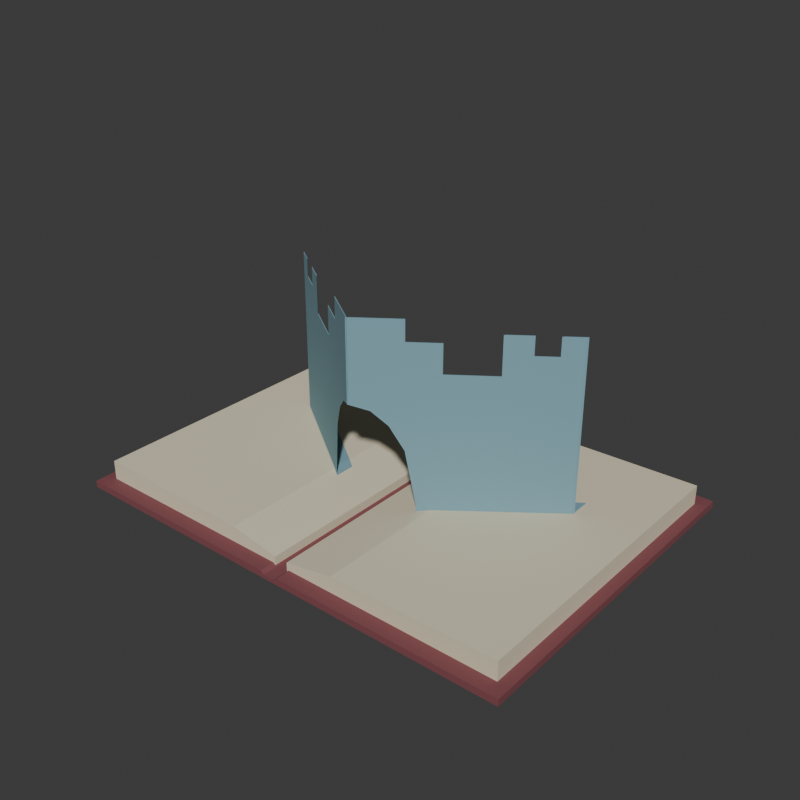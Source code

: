 # Source: source.blend  (saved by Blender 4.3.34; exported with 4.5.12 LTS)
import bpy
from mathutils import Matrix  # noqa: F401  (used for matrix-valued properties, if any)

bpy.ops.wm.read_factory_settings(use_empty=True)
scene = bpy.context.scene
scene.name = 'Scene'

# ---- collections
col_collection = bpy.data.collections.new('Collection'); scene.collection.children.link(col_collection)

# ---- materials (node trees are filled in below, after node groups)
mat_bookplainburgundycover = bpy.data.materials.new('BookPlainBurgundyCover')
mat_bookplainburgundycover.diffuse_color = (0.22, 0.065, 0.075, 1.0)
mat_bookwarmpageblock = bpy.data.materials.new('BookWarmPageBlock')
mat_bookwarmpageblock.diffuse_color = (0.74, 0.67, 0.49, 1.0)
mat_gatehousefoldmutedblue = bpy.data.materials.new('GatehouseFoldMutedBlue')
mat_gatehousefoldmutedblue.diffuse_color = (0.2, 0.37, 0.44, 1.0)

# ---- material node trees
mat_bookplainburgundycover.use_nodes = True; mat_bookplainburgundycover.node_tree.nodes.clear()
_N = mat_bookplainburgundycover.node_tree.nodes; _L = mat_bookplainburgundycover.node_tree.links
n0 = _N.new('ShaderNodeBsdfPrincipled'); n0.name = 'Principled BSDF'; n0.location = (10, 300)
n0.inputs[0].default_value = (0.22, 0.065, 0.075, 1.0)
n0.inputs[2].default_value = 0.8
n1 = _N.new('ShaderNodeOutputMaterial'); n1.name = 'Material Output'; n1.location = (300, 300)
_L.new(n0.outputs[0], n1.inputs[0])
n1.is_active_output = True
mat_bookwarmpageblock.use_nodes = True; mat_bookwarmpageblock.node_tree.nodes.clear()
_N = mat_bookwarmpageblock.node_tree.nodes; _L = mat_bookwarmpageblock.node_tree.links
n0 = _N.new('ShaderNodeBsdfPrincipled'); n0.name = 'Principled BSDF'; n0.location = (10, 300)
n0.inputs[0].default_value = (0.74, 0.67, 0.49, 1.0)
n0.inputs[2].default_value = 0.88
n1 = _N.new('ShaderNodeOutputMaterial'); n1.name = 'Material Output'; n1.location = (300, 300)
_L.new(n0.outputs[0], n1.inputs[0])
n1.is_active_output = True
mat_gatehousefoldmutedblue.use_nodes = True; mat_gatehousefoldmutedblue.node_tree.nodes.clear()
_N = mat_gatehousefoldmutedblue.node_tree.nodes; _L = mat_gatehousefoldmutedblue.node_tree.links
n0 = _N.new('ShaderNodeBsdfPrincipled'); n0.name = 'Principled BSDF'; n0.location = (10, 300)
n0.inputs[0].default_value = (0.2, 0.37, 0.44, 1.0)
n0.inputs[2].default_value = 0.88
n1 = _N.new('ShaderNodeOutputMaterial'); n1.name = 'Material Output'; n1.location = (300, 300)
_L.new(n0.outputs[0], n1.inputs[0])
n1.is_active_output = True

# ---- world
world_world = bpy.data.worlds.new('World'); scene.world = world_world
world_world.use_nodes = True; world_world.node_tree.nodes.clear()
_N = world_world.node_tree.nodes; _L = world_world.node_tree.links
n0 = _N.new('ShaderNodeOutputWorld'); n0.name = 'World Output'; n0.location = (300, 300)
n1 = _N.new('ShaderNodeBackground'); n1.name = 'Background'; n1.location = (10, 300)
n1.inputs[0].default_value = (0.05088, 0.05088, 0.05088, 1.0)
_L.new(n1.outputs[0], n0.inputs[0])
n0.is_active_output = True
world_world.color = (0.05088, 0.05088, 0.05088)
world_world.sun_shadow_jitter_overblur = 0.0

# ---- meshes
me_wholeopencoverandspinemesh = bpy.data.meshes.new('WholeOpenCoverAndSpineMesh')
me_wholeopencoverandspinemesh.from_pydata([(-0.205, -0.15, 0.0), (0.205, -0.15, 0.0), (0.205, -0.15, 0.006), (0.008, -0.15, 0.006), (0.005, -0.15, 0.0035), (-0.005, -0.15, 0.0035), (-0.008, -0.15, 0.006), (-0.205, -0.15, 0.006), (-0.205, 0.15, 0.0), (0.205, 0.15, 0.0), (0.205, 0.15, 0.006), (0.008, 0.15, 0.006), (0.005, 0.15, 0.0035), (-0.005, 0.15, 0.0035), (-0.008, 0.15, 0.006), (-0.205, 0.15, 0.006)], [], [(7, 0, 1), (9, 8, 15), (1, 2, 3), (11, 10, 9), (1, 3, 4), (12, 11, 9), (1, 4, 5), (13, 12, 9), (7, 1, 5), (13, 9, 15), (5, 6, 7), (15, 14, 13), (0, 9, 1), (0, 8, 9), (1, 10, 2), (1, 9, 10), (2, 11, 3), (2, 10, 11), (3, 12, 4), (3, 11, 12), (4, 13, 5), (4, 12, 13), (5, 14, 6), (5, 13, 14), (6, 15, 7), (6, 14, 15), (7, 8, 0), (7, 15, 8)])
me_wholeopencoverandspinemesh.materials.append(mat_bookplainburgundycover)
me_wholeopencoverandspinemesh.materials.append(mat_bookwarmpageblock)
me_wholeopencoverandspinemesh.materials.append(mat_gatehousefoldmutedblue)
me_wholeopencoverandspinemesh.update()
me_wholeleftpageblockmesh = bpy.data.meshes.new('WholeLeftPageBlockMesh')
me_wholeleftpageblockmesh.from_pydata([(-0.195, -0.137, 0.006), (-0.006, -0.137, 0.004), (-0.006, -0.137, 0.012), (-0.05, -0.137, 0.02), (-0.195, -0.137, 0.023), (-0.195, 0.137, 0.006), (-0.006, 0.137, 0.004), (-0.006, 0.137, 0.012), (-0.05, 0.137, 0.02), (-0.195, 0.137, 0.023)], [], [(4, 0, 1), (6, 5, 9), (4, 1, 2), (7, 6, 9), (2, 3, 4), (9, 8, 7), (0, 6, 1), (0, 5, 6), (1, 7, 2), (1, 6, 7), (2, 8, 3), (2, 7, 8), (3, 9, 4), (3, 8, 9), (4, 5, 0), (4, 9, 5)])
me_wholeleftpageblockmesh.polygons.foreach_set('material_index', [1, 1, 1, 1, 1, 1, 1, 1, 1, 1, 1, 1, 1, 1, 1, 1])
me_wholeleftpageblockmesh.materials.append(mat_bookplainburgundycover)
me_wholeleftpageblockmesh.materials.append(mat_bookwarmpageblock)
me_wholeleftpageblockmesh.materials.append(mat_gatehousefoldmutedblue)
me_wholeleftpageblockmesh.update()
me_wholerightpageblockmesh = bpy.data.meshes.new('WholeRightPageBlockMesh')
me_wholerightpageblockmesh.from_pydata([(0.195, -0.137, 0.023), (0.05, -0.137, 0.02), (0.006, -0.137, 0.012), (0.006, -0.137, 0.004), (0.195, -0.137, 0.006), (0.195, 0.137, 0.023), (0.05, 0.137, 0.02), (0.006, 0.137, 0.012), (0.006, 0.137, 0.004), (0.195, 0.137, 0.006)], [], [(4, 0, 1), (6, 5, 9), (4, 1, 2), (7, 6, 9), (2, 3, 4), (9, 8, 7), (0, 6, 1), (0, 5, 6), (1, 7, 2), (1, 6, 7), (2, 8, 3), (2, 7, 8), (3, 9, 4), (3, 8, 9), (4, 5, 0), (4, 9, 5)])
me_wholerightpageblockmesh.polygons.foreach_set('material_index', [1, 1, 1, 1, 1, 1, 1, 1, 1, 1, 1, 1, 1, 1, 1, 1])
me_wholerightpageblockmesh.materials.append(mat_bookplainburgundycover)
me_wholerightpageblockmesh.materials.append(mat_bookwarmpageblock)
me_wholerightpageblockmesh.materials.append(mat_gatehousefoldmutedblue)
me_wholerightpageblockmesh.update()
me_wholevfoldgatehousepanel_1mesh = bpy.data.meshes.new('WholeVFoldGatehousePanel-1Mesh')
me_wholevfoldgatehousepanel_1mesh.from_pydata([(-0.05058, -0.02347, 0.021), (-0.04258, -0.02919, 0.01955), (-0.04258, -0.02919, 0.025), (-0.03558, -0.03419, 0.07199), (-0.02578, -0.04119, 0.093), (-0.01458, -0.04919, 0.1051), (-0.0005812, -0.05919, 0.11), (-0.0005812, -0.05919, 0.18), (-0.03418, -0.03519, 0.18), (-0.03418, -0.03519, 0.162), (-0.05658, -0.01919, 0.162), (-0.05658, -0.01919, 0.137), (-0.09298, 0.006814, 0.137), (-0.09298, 0.006814, 0.17), (-0.1098, 0.01881, 0.17), (-0.1098, 0.01881, 0.154), (-0.1266, 0.03081, 0.154), (-0.1266, 0.03081, 0.17), (-0.1406, 0.04081, 0.17), (-0.1406, 0.04081, 0.02286), (-0.04942, -0.0251, 0.021), (-0.04142, -0.03081, 0.01955), (-0.04142, -0.03081, 0.025), (-0.03442, -0.03581, 0.07199), (-0.02462, -0.04281, 0.093), (-0.01342, -0.05081, 0.1051), (0.0005812, -0.06081, 0.11), (0.0005812, -0.06081, 0.18), (-0.03302, -0.03681, 0.18), (-0.03302, -0.03681, 0.162), (-0.05542, -0.02081, 0.162), (-0.05542, -0.02081, 0.137), (-0.09182, 0.005186, 0.137), (-0.09182, 0.005186, 0.17), (-0.1086, 0.01719, 0.17), (-0.1086, 0.01719, 0.154), (-0.1254, 0.02919, 0.154), (-0.1254, 0.02919, 0.17), (-0.1394, 0.03919, 0.17), (-0.1394, 0.03919, 0.02286)], [], [(0, 2, 1), (22, 20, 21), (19, 2, 0), (22, 39, 20), (19, 3, 2), (23, 39, 22), (19, 4, 3), (24, 39, 23), (19, 5, 4), (25, 39, 24), (5, 7, 6), (27, 25, 26), (19, 7, 5), (27, 39, 25), (7, 9, 8), (29, 27, 28), (19, 9, 7), (29, 39, 27), (9, 11, 10), (31, 29, 30), (19, 11, 9), (31, 39, 29), (19, 12, 11), (32, 39, 31), (19, 13, 12), (33, 39, 32), (13, 15, 14), (35, 33, 34), (19, 15, 13), (35, 39, 33), (19, 16, 15), (36, 39, 35), (19, 17, 16), (37, 39, 36), (17, 19, 18), (39, 37, 38), (0, 1, 21), (0, 21, 20), (1, 2, 22), (1, 22, 21), (2, 3, 23), (2, 23, 22), (3, 4, 24), (3, 24, 23), (4, 5, 25), (4, 25, 24), (5, 6, 26), (5, 26, 25), (6, 7, 27), (6, 27, 26), (7, 8, 28), (7, 28, 27), (8, 9, 29), (8, 29, 28), (9, 10, 30), (9, 30, 29), (10, 11, 31), (10, 31, 30), (11, 12, 32), (11, 32, 31), (12, 13, 33), (12, 33, 32), (13, 14, 34), (13, 34, 33), (14, 15, 35), (14, 35, 34), (15, 16, 36), (15, 36, 35), (16, 17, 37), (16, 37, 36), (17, 18, 38), (17, 38, 37), (18, 19, 39), (18, 39, 38), (19, 0, 20), (19, 20, 39)])
me_wholevfoldgatehousepanel_1mesh.polygons.foreach_set('material_index', [2, 2, 2, 2, 2, 2, 2, 2, 2, 2, 2, 2, 2, 2, 2, 2, 2, 2, 2, 2, 2, 2, 2, 2, 2, 2, 2, 2, 2, 2, 2, 2, 2, 2, 2, 2, 2, 2, 2, 2, 2, 2, 2, 2, 2, 2, 2, 2, 2, 2, 2, 2, 2, 2, 2, 2, 2, 2, 2, 2, 2, 2, 2, 2, 2, 2, 2, 2, 2, 2, 2, 2, 2, 2, 2, 2])
me_wholevfoldgatehousepanel_1mesh.materials.append(mat_bookplainburgundycover)
me_wholevfoldgatehousepanel_1mesh.materials.append(mat_bookwarmpageblock)
me_wholevfoldgatehousepanel_1mesh.materials.append(mat_gatehousefoldmutedblue)
me_wholevfoldgatehousepanel_1mesh.update()
me_wholepageattachedgluetab_1mesh = bpy.data.meshes.new('WholePageAttachedGlueTab-1Mesh')
me_wholepageattachedgluetab_1mesh.from_pydata([(-0.14, 0.04, 0.02116), (-0.05, -0.02429, 0.0193), (-0.042, -0.03, 0.01785), (-0.14, 0.058, 0.02116), (-0.05, -0.006286, 0.0193), (-0.042, -0.012, 0.01785), (-0.14, 0.04, 0.02316), (-0.05, -0.02429, 0.0213), (-0.042, -0.03, 0.01985), (-0.14, 0.058, 0.02316), (-0.05, -0.006286, 0.0213), (-0.042, -0.012, 0.01985)], [], [(0, 4, 1), (0, 3, 4), (6, 7, 10), (6, 10, 9), (1, 5, 2), (1, 4, 5), (7, 8, 11), (7, 11, 10), (0, 1, 7), (0, 7, 6), (1, 2, 8), (1, 8, 7), (2, 5, 11), (2, 11, 8), (5, 4, 10), (5, 10, 11), (4, 3, 9), (4, 9, 10), (3, 0, 6), (3, 6, 9)])
me_wholepageattachedgluetab_1mesh.polygons.foreach_set('material_index', [2, 2, 2, 2, 2, 2, 2, 2, 2, 2, 2, 2, 2, 2, 2, 2, 2, 2, 2, 2])
me_wholepageattachedgluetab_1mesh.materials.append(mat_bookplainburgundycover)
me_wholepageattachedgluetab_1mesh.materials.append(mat_bookwarmpageblock)
me_wholepageattachedgluetab_1mesh.materials.append(mat_gatehousefoldmutedblue)
me_wholepageattachedgluetab_1mesh.update()
me_wholevfoldgatehousepanel1mesh = bpy.data.meshes.new('WholeVFoldGatehousePanel1Mesh')
me_wholevfoldgatehousepanel1mesh.from_pydata([(0.04942, -0.0251, 0.021), (0.04142, -0.03081, 0.01955), (0.04142, -0.03081, 0.025), (0.03442, -0.03581, 0.07199), (0.02462, -0.04281, 0.093), (0.01342, -0.05081, 0.1051), (-0.0005812, -0.06081, 0.11), (-0.0005812, -0.06081, 0.18), (0.03302, -0.03681, 0.18), (0.03302, -0.03681, 0.162), (0.05542, -0.02081, 0.162), (0.05542, -0.02081, 0.137), (0.09182, 0.005186, 0.137), (0.09182, 0.005186, 0.17), (0.1086, 0.01719, 0.17), (0.1086, 0.01719, 0.154), (0.1254, 0.02919, 0.154), (0.1254, 0.02919, 0.17), (0.1394, 0.03919, 0.17), (0.1394, 0.03919, 0.02286), (0.05058, -0.02347, 0.021), (0.04258, -0.02919, 0.01955), (0.04258, -0.02919, 0.025), (0.03558, -0.03419, 0.07199), (0.02578, -0.04119, 0.093), (0.01458, -0.04919, 0.1051), (0.0005812, -0.05919, 0.11), (0.0005812, -0.05919, 0.18), (0.03418, -0.03519, 0.18), (0.03418, -0.03519, 0.162), (0.05658, -0.01919, 0.162), (0.05658, -0.01919, 0.137), (0.09298, 0.006814, 0.137), (0.09298, 0.006814, 0.17), (0.1098, 0.01881, 0.17), (0.1098, 0.01881, 0.154), (0.1266, 0.03081, 0.154), (0.1266, 0.03081, 0.17), (0.1406, 0.04081, 0.17), (0.1406, 0.04081, 0.02286)], [], [(0, 2, 1), (22, 20, 21), (19, 2, 0), (22, 39, 20), (19, 3, 2), (23, 39, 22), (19, 4, 3), (24, 39, 23), (19, 5, 4), (25, 39, 24), (5, 7, 6), (27, 25, 26), (19, 7, 5), (27, 39, 25), (7, 9, 8), (29, 27, 28), (19, 9, 7), (29, 39, 27), (9, 11, 10), (31, 29, 30), (19, 11, 9), (31, 39, 29), (19, 12, 11), (32, 39, 31), (19, 13, 12), (33, 39, 32), (13, 15, 14), (35, 33, 34), (19, 15, 13), (35, 39, 33), (19, 16, 15), (36, 39, 35), (19, 17, 16), (37, 39, 36), (17, 19, 18), (39, 37, 38), (0, 1, 21), (0, 21, 20), (1, 2, 22), (1, 22, 21), (2, 3, 23), (2, 23, 22), (3, 4, 24), (3, 24, 23), (4, 5, 25), (4, 25, 24), (5, 6, 26), (5, 26, 25), (6, 7, 27), (6, 27, 26), (7, 8, 28), (7, 28, 27), (8, 9, 29), (8, 29, 28), (9, 10, 30), (9, 30, 29), (10, 11, 31), (10, 31, 30), (11, 12, 32), (11, 32, 31), (12, 13, 33), (12, 33, 32), (13, 14, 34), (13, 34, 33), (14, 15, 35), (14, 35, 34), (15, 16, 36), (15, 36, 35), (16, 17, 37), (16, 37, 36), (17, 18, 38), (17, 38, 37), (18, 19, 39), (18, 39, 38), (19, 0, 20), (19, 20, 39)])
me_wholevfoldgatehousepanel1mesh.polygons.foreach_set('material_index', [2, 2, 2, 2, 2, 2, 2, 2, 2, 2, 2, 2, 2, 2, 2, 2, 2, 2, 2, 2, 2, 2, 2, 2, 2, 2, 2, 2, 2, 2, 2, 2, 2, 2, 2, 2, 2, 2, 2, 2, 2, 2, 2, 2, 2, 2, 2, 2, 2, 2, 2, 2, 2, 2, 2, 2, 2, 2, 2, 2, 2, 2, 2, 2, 2, 2, 2, 2, 2, 2, 2, 2, 2, 2, 2, 2])
me_wholevfoldgatehousepanel1mesh.materials.append(mat_bookplainburgundycover)
me_wholevfoldgatehousepanel1mesh.materials.append(mat_bookwarmpageblock)
me_wholevfoldgatehousepanel1mesh.materials.append(mat_gatehousefoldmutedblue)
me_wholevfoldgatehousepanel1mesh.update()
me_wholepageattachedgluetab1mesh = bpy.data.meshes.new('WholePageAttachedGlueTab1Mesh')
me_wholepageattachedgluetab1mesh.from_pydata([(0.14, 0.04, 0.02116), (0.05, -0.02429, 0.0193), (0.042, -0.03, 0.01785), (0.14, 0.058, 0.02116), (0.05, -0.006286, 0.0193), (0.042, -0.012, 0.01785), (0.14, 0.04, 0.02316), (0.05, -0.02429, 0.0213), (0.042, -0.03, 0.01985), (0.14, 0.058, 0.02316), (0.05, -0.006286, 0.0213), (0.042, -0.012, 0.01985)], [], [(0, 1, 4), (0, 4, 3), (6, 10, 7), (6, 9, 10), (1, 2, 5), (1, 5, 4), (7, 11, 8), (7, 10, 11), (0, 7, 1), (0, 6, 7), (1, 8, 2), (1, 7, 8), (2, 11, 5), (2, 8, 11), (5, 10, 4), (5, 11, 10), (4, 9, 3), (4, 10, 9), (3, 6, 0), (3, 9, 6)])
me_wholepageattachedgluetab1mesh.polygons.foreach_set('material_index', [2, 2, 2, 2, 2, 2, 2, 2, 2, 2, 2, 2, 2, 2, 2, 2, 2, 2, 2, 2])
me_wholepageattachedgluetab1mesh.materials.append(mat_bookplainburgundycover)
me_wholepageattachedgluetab1mesh.materials.append(mat_bookwarmpageblock)
me_wholepageattachedgluetab1mesh.materials.append(mat_gatehousefoldmutedblue)
me_wholepageattachedgluetab1mesh.update()

# ---- objects
ob_wholeopencoverandspine = bpy.data.objects.new('WholeOpenCoverAndSpine', me_wholeopencoverandspinemesh)
ob_wholeleftpageblock = bpy.data.objects.new('WholeLeftPageBlock', me_wholeleftpageblockmesh)
ob_wholerightpageblock = bpy.data.objects.new('WholeRightPageBlock', me_wholerightpageblockmesh)
ob_wholevfoldgatehousepanel_1 = bpy.data.objects.new('WholeVFoldGatehousePanel-1', me_wholevfoldgatehousepanel_1mesh)
ob_wholepageattachedgluetab_1 = bpy.data.objects.new('WholePageAttachedGlueTab-1', me_wholepageattachedgluetab_1mesh)
ob_wholevfoldgatehousepanel1 = bpy.data.objects.new('WholeVFoldGatehousePanel1', me_wholevfoldgatehousepanel1mesh)
ob_wholepageattachedgluetab1 = bpy.data.objects.new('WholePageAttachedGlueTab1', me_wholepageattachedgluetab1mesh)

# ---- transforms, parenting, visibility, modifiers, constraints
ob_wholeopencoverandspine.location = (0.0, 0.0, 0.0)
ob_wholeleftpageblock.location = (0.0, 0.0, 0.0)
ob_wholerightpageblock.location = (0.0, 0.0, 0.0)
ob_wholevfoldgatehousepanel_1.location = (0.0, 0.0, 0.0)
ob_wholepageattachedgluetab_1.location = (0.0, 0.0, 0.0)
ob_wholevfoldgatehousepanel1.location = (0.0, 0.0, 0.0)
ob_wholepageattachedgluetab1.location = (0.0, 0.0, 0.0)

# ---- collection membership
scene.collection.objects.link(ob_wholeopencoverandspine)
scene.collection.objects.link(ob_wholeleftpageblock)
scene.collection.objects.link(ob_wholerightpageblock)
scene.collection.objects.link(ob_wholevfoldgatehousepanel_1)
scene.collection.objects.link(ob_wholepageattachedgluetab_1)
scene.collection.objects.link(ob_wholevfoldgatehousepanel1)
scene.collection.objects.link(ob_wholepageattachedgluetab1)

# ---- scene / render settings (as saved in the file)
scene.frame_start = 1; scene.frame_end = 250; scene.frame_set(1)
scene.render.engine = 'CYCLES'
scene.render.resolution_x = 640
scene.render.resolution_y = 640
scene.render.use_compositing = False
scene.cycles.use_denoising = False
scene.cycles.samples = 128
scene.cycles.use_adaptive_sampling = False
bpy.context.view_layer.update()

# ---- added for rendering (the .blend has no active camera and no usable light): camera, sun
cam_auto = bpy.data.cameras.new('AutoCamera')
cam_auto.lens = 50.0
cam_auto.sensor_width = 36.0
cam_auto.clip_end = 1000.0
ob_auto_camera = bpy.data.objects.new('AutoCamera', cam_auto)
scene.collection.objects.link(ob_auto_camera)
ob_auto_camera.location = (0.498678, -0.598414, 0.488942)
ob_auto_camera.rotation_euler = (1.09748, -7.21219e-08, 0.694738)
scene.camera = ob_auto_camera
light_auto_sun = bpy.data.lights.new('AutoSun', 'SUN')
light_auto_sun.energy = 3.0
light_auto_sun.angle = 0.0523599
ob_auto_sun = bpy.data.objects.new('AutoSun', light_auto_sun)
scene.collection.objects.link(ob_auto_sun)
ob_auto_sun.rotation_euler = (0.872665, 0.174533, 0.523599)
bpy.context.view_layer.update()
